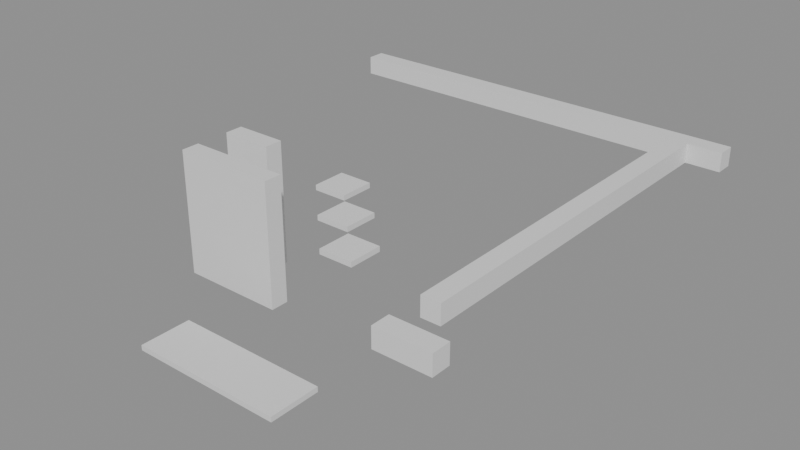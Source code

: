 # Source: building_lego.blend  (saved by Blender 5.0.119; exported with 4.5.12 LTS)
import bpy
from mathutils import Matrix  # noqa: F401  (used for matrix-valued properties, if any)

bpy.ops.wm.read_factory_settings(use_empty=True)
scene = bpy.context.scene
scene.name = 'Scene'

# ---- collections
col_01_paredes_externas = bpy.data.collections.new('01_Paredes_Externas'); scene.collection.children.link(col_01_paredes_externas)
col_02_paredes_internas = bpy.data.collections.new('02_Paredes_Internas'); scene.collection.children.link(col_02_paredes_internas)
col_03_pisos_escadas = bpy.data.collections.new('03_Pisos_Escadas'); scene.collection.children.link(col_03_pisos_escadas)
col_04_moveis_decoracoes = bpy.data.collections.new('04_Moveis_Decoracoes'); scene.collection.children.link(col_04_moveis_decoracoes)

# ---- materials (node trees are filled in below, after node groups)
mat_mat_parede_externa = bpy.data.materials.new('Mat_Parede_Externa')
mat_mat_parede_interna = bpy.data.materials.new('Mat_Parede_Interna')
mat_mat_pisos = bpy.data.materials.new('Mat_Pisos')
mat_mat_moveis = bpy.data.materials.new('Mat_Moveis')

# ---- material node trees
mat_mat_parede_externa.use_nodes = True; mat_mat_parede_externa.node_tree.nodes.clear()
_N = mat_mat_parede_externa.node_tree.nodes; _L = mat_mat_parede_externa.node_tree.links
n0 = _N.new('ShaderNodeBsdfPrincipled'); n0.name = 'BSDF - Pré-fundamentado'; n0.location = (-200, 100)
n1 = _N.new('ShaderNodeOutputMaterial'); n1.name = 'Saída de material'; n1.location = (200, 100)
_L.new(n0.outputs[0], n1.inputs[0])
n1.is_active_output = True
mat_mat_parede_interna.use_nodes = True; mat_mat_parede_interna.node_tree.nodes.clear()
_N = mat_mat_parede_interna.node_tree.nodes; _L = mat_mat_parede_interna.node_tree.links
n0 = _N.new('ShaderNodeBsdfPrincipled'); n0.name = 'BSDF - Pré-fundamentado'; n0.location = (-200, 100)
n1 = _N.new('ShaderNodeOutputMaterial'); n1.name = 'Saída de material'; n1.location = (200, 100)
_L.new(n0.outputs[0], n1.inputs[0])
n1.is_active_output = True
mat_mat_pisos.use_nodes = True; mat_mat_pisos.node_tree.nodes.clear()
_N = mat_mat_pisos.node_tree.nodes; _L = mat_mat_pisos.node_tree.links
n0 = _N.new('ShaderNodeBsdfPrincipled'); n0.name = 'BSDF - Pré-fundamentado'; n0.location = (-200, 100)
n1 = _N.new('ShaderNodeOutputMaterial'); n1.name = 'Saída de material'; n1.location = (200, 100)
_L.new(n0.outputs[0], n1.inputs[0])
n1.is_active_output = True
mat_mat_moveis.use_nodes = True; mat_mat_moveis.node_tree.nodes.clear()
_N = mat_mat_moveis.node_tree.nodes; _L = mat_mat_moveis.node_tree.links
n0 = _N.new('ShaderNodeBsdfPrincipled'); n0.name = 'BSDF - Pré-fundamentado'; n0.location = (-200, 100)
n1 = _N.new('ShaderNodeOutputMaterial'); n1.name = 'Saída de material'; n1.location = (200, 100)
_L.new(n0.outputs[0], n1.inputs[0])
n1.is_active_output = True

# ---- meshes
me_bloco_stone_wall_4207_583_z17 = bpy.data.meshes.new('Bloco_stone_wall_4207_583_z17')
me_bloco_stone_wall_4207_583_z17.from_pydata([(-0.5, -0.175, -0.18), (0.5, -0.175, -0.18), (0.5, 0.175, -0.18), (-0.5, 0.175, -0.18), (-0.5, -0.175, 0.18), (0.5, -0.175, 0.18), (0.5, 0.175, 0.18), (-0.5, 0.175, 0.18)], [], [(0, 1, 2, 3), (4, 7, 6, 5), (0, 4, 5, 1), (2, 6, 7, 3), (0, 3, 7, 4), (1, 5, 6, 2)])
me_bloco_stone_wall_4207_583_z17.materials.append(mat_mat_parede_externa)
me_bloco_stone_wall_4207_583_z17.update()
me_bloco_stone_wall_4200_591_z17 = bpy.data.meshes.new('Bloco_stone_wall_4200_591_z17')
me_bloco_stone_wall_4200_591_z17.from_pydata([(-0.5, -0.175, -0.18), (0.5, -0.175, -0.18), (0.5, 0.175, -0.18), (-0.5, 0.175, -0.18), (-0.5, -0.175, 0.18), (0.5, -0.175, 0.18), (0.5, 0.175, 0.18), (-0.5, 0.175, 0.18)], [], [(0, 1, 2, 3), (4, 7, 6, 5), (0, 4, 5, 1), (2, 6, 7, 3), (0, 3, 7, 4), (1, 5, 6, 2)])
me_bloco_stone_wall_4200_591_z17.materials.append(mat_mat_parede_externa)
me_bloco_stone_wall_4200_591_z17.update()
me_bloco_stone_wall_4201_591_z17 = bpy.data.meshes.new('Bloco_stone_wall_4201_591_z17')
me_bloco_stone_wall_4201_591_z17.from_pydata([(-0.5, -0.175, -0.18), (0.5, -0.175, -0.18), (0.5, 0.175, -0.18), (-0.5, 0.175, -0.18), (-0.5, -0.175, 0.18), (0.5, -0.175, 0.18), (0.5, 0.175, 0.18), (-0.5, 0.175, 0.18)], [], [(0, 1, 2, 3), (4, 7, 6, 5), (0, 4, 5, 1), (2, 6, 7, 3), (0, 3, 7, 4), (1, 5, 6, 2)])
me_bloco_stone_wall_4201_591_z17.materials.append(mat_mat_parede_externa)
me_bloco_stone_wall_4201_591_z17.update()
me_bloco_stone_wall_4202_591_z17 = bpy.data.meshes.new('Bloco_stone_wall_4202_591_z17')
me_bloco_stone_wall_4202_591_z17.from_pydata([(-0.5, -0.175, -0.18), (0.5, -0.175, -0.18), (0.5, 0.175, -0.18), (-0.5, 0.175, -0.18), (-0.5, -0.175, 0.18), (0.5, -0.175, 0.18), (0.5, 0.175, 0.18), (-0.5, 0.175, 0.18)], [], [(0, 1, 2, 3), (4, 7, 6, 5), (0, 4, 5, 1), (2, 6, 7, 3), (0, 3, 7, 4), (1, 5, 6, 2)])
me_bloco_stone_wall_4202_591_z17.materials.append(mat_mat_parede_externa)
me_bloco_stone_wall_4202_591_z17.update()
me_bloco_stone_wall_4203_591_z17 = bpy.data.meshes.new('Bloco_stone_wall_4203_591_z17')
me_bloco_stone_wall_4203_591_z17.from_pydata([(-0.5, -0.175, -0.18), (0.5, -0.175, -0.18), (0.5, 0.175, -0.18), (-0.5, 0.175, -0.18), (-0.5, -0.175, 0.18), (0.5, -0.175, 0.18), (0.5, 0.175, 0.18), (-0.5, 0.175, 0.18)], [], [(0, 1, 2, 3), (4, 7, 6, 5), (0, 4, 5, 1), (2, 6, 7, 3), (0, 3, 7, 4), (1, 5, 6, 2)])
me_bloco_stone_wall_4203_591_z17.materials.append(mat_mat_parede_externa)
me_bloco_stone_wall_4203_591_z17.update()
me_bloco_stone_wall_4204_591_z17 = bpy.data.meshes.new('Bloco_stone_wall_4204_591_z17')
me_bloco_stone_wall_4204_591_z17.from_pydata([(-0.5, -0.175, -0.18), (0.5, -0.175, -0.18), (0.5, 0.175, -0.18), (-0.5, 0.175, -0.18), (-0.5, -0.175, 0.18), (0.5, -0.175, 0.18), (0.5, 0.175, 0.18), (-0.5, 0.175, 0.18)], [], [(0, 1, 2, 3), (4, 7, 6, 5), (0, 4, 5, 1), (2, 6, 7, 3), (0, 3, 7, 4), (1, 5, 6, 2)])
me_bloco_stone_wall_4204_591_z17.materials.append(mat_mat_parede_externa)
me_bloco_stone_wall_4204_591_z17.update()
me_bloco_stone_wall_4205_591_z17 = bpy.data.meshes.new('Bloco_stone_wall_4205_591_z17')
me_bloco_stone_wall_4205_591_z17.from_pydata([(-0.5, -0.175, -0.18), (0.5, -0.175, -0.18), (0.5, 0.175, -0.18), (-0.5, 0.175, -0.18), (-0.5, -0.175, 0.18), (0.5, -0.175, 0.18), (0.5, 0.175, 0.18), (-0.5, 0.175, 0.18)], [], [(0, 1, 2, 3), (4, 7, 6, 5), (0, 4, 5, 1), (2, 6, 7, 3), (0, 3, 7, 4), (1, 5, 6, 2)])
me_bloco_stone_wall_4205_591_z17.materials.append(mat_mat_parede_externa)
me_bloco_stone_wall_4205_591_z17.update()
me_bloco_stone_wall_4206_591_z17 = bpy.data.meshes.new('Bloco_stone_wall_4206_591_z17')
me_bloco_stone_wall_4206_591_z17.from_pydata([(-0.5, -0.175, -0.18), (0.5, -0.175, -0.18), (0.5, 0.175, -0.18), (-0.5, 0.175, -0.18), (-0.5, -0.175, 0.18), (0.5, -0.175, 0.18), (0.5, 0.175, 0.18), (-0.5, 0.175, 0.18)], [], [(0, 1, 2, 3), (4, 7, 6, 5), (0, 4, 5, 1), (2, 6, 7, 3), (0, 3, 7, 4), (1, 5, 6, 2)])
me_bloco_stone_wall_4206_591_z17.materials.append(mat_mat_parede_externa)
me_bloco_stone_wall_4206_591_z17.update()
me_bloco_stone_wall_4207_591_z17 = bpy.data.meshes.new('Bloco_stone_wall_4207_591_z17')
me_bloco_stone_wall_4207_591_z17.from_pydata([(-0.5, -0.175, -0.18), (0.5, -0.175, -0.18), (0.5, 0.175, -0.18), (-0.5, 0.175, -0.18), (-0.5, -0.175, 0.18), (0.5, -0.175, 0.18), (0.5, 0.175, 0.18), (-0.5, 0.175, 0.18)], [], [(0, 1, 2, 3), (4, 7, 6, 5), (0, 4, 5, 1), (2, 6, 7, 3), (0, 3, 7, 4), (1, 5, 6, 2)])
me_bloco_stone_wall_4207_591_z17.materials.append(mat_mat_parede_externa)
me_bloco_stone_wall_4207_591_z17.update()
me_bloco_stone_wall_4207_584_z17 = bpy.data.meshes.new('Bloco_stone_wall_4207_584_z17')
me_bloco_stone_wall_4207_584_z17.from_pydata([(-0.175, -0.5, -0.18), (0.175, -0.5, -0.18), (0.175, 0.5, -0.18), (-0.175, 0.5, -0.18), (-0.175, -0.5, 0.18), (0.175, -0.5, 0.18), (0.175, 0.5, 0.18), (-0.175, 0.5, 0.18)], [], [(0, 1, 2, 3), (4, 7, 6, 5), (0, 4, 5, 1), (2, 6, 7, 3), (0, 3, 7, 4), (1, 5, 6, 2)])
me_bloco_stone_wall_4207_584_z17.materials.append(mat_mat_parede_externa)
me_bloco_stone_wall_4207_584_z17.update()
me_bloco_stone_wall_4207_585_z17 = bpy.data.meshes.new('Bloco_stone_wall_4207_585_z17')
me_bloco_stone_wall_4207_585_z17.from_pydata([(-0.175, -0.5, -0.18), (0.175, -0.5, -0.18), (0.175, 0.5, -0.18), (-0.175, 0.5, -0.18), (-0.175, -0.5, 0.18), (0.175, -0.5, 0.18), (0.175, 0.5, 0.18), (-0.175, 0.5, 0.18)], [], [(0, 1, 2, 3), (4, 7, 6, 5), (0, 4, 5, 1), (2, 6, 7, 3), (0, 3, 7, 4), (1, 5, 6, 2)])
me_bloco_stone_wall_4207_585_z17.materials.append(mat_mat_parede_externa)
me_bloco_stone_wall_4207_585_z17.update()
me_bloco_stone_wall_4207_586_z17 = bpy.data.meshes.new('Bloco_stone_wall_4207_586_z17')
me_bloco_stone_wall_4207_586_z17.from_pydata([(-0.175, -0.5, -0.18), (0.175, -0.5, -0.18), (0.175, 0.5, -0.18), (-0.175, 0.5, -0.18), (-0.175, -0.5, 0.18), (0.175, -0.5, 0.18), (0.175, 0.5, 0.18), (-0.175, 0.5, 0.18)], [], [(0, 1, 2, 3), (4, 7, 6, 5), (0, 4, 5, 1), (2, 6, 7, 3), (0, 3, 7, 4), (1, 5, 6, 2)])
me_bloco_stone_wall_4207_586_z17.materials.append(mat_mat_parede_externa)
me_bloco_stone_wall_4207_586_z17.update()
me_bloco_stone_wall_4207_587_z17 = bpy.data.meshes.new('Bloco_stone_wall_4207_587_z17')
me_bloco_stone_wall_4207_587_z17.from_pydata([(-0.175, -0.5, -0.18), (0.175, -0.5, -0.18), (0.175, 0.5, -0.18), (-0.175, 0.5, -0.18), (-0.175, -0.5, 0.18), (0.175, -0.5, 0.18), (0.175, 0.5, 0.18), (-0.175, 0.5, 0.18)], [], [(0, 1, 2, 3), (4, 7, 6, 5), (0, 4, 5, 1), (2, 6, 7, 3), (0, 3, 7, 4), (1, 5, 6, 2)])
me_bloco_stone_wall_4207_587_z17.materials.append(mat_mat_parede_externa)
me_bloco_stone_wall_4207_587_z17.update()
me_bloco_stone_wall_4207_588_z17 = bpy.data.meshes.new('Bloco_stone_wall_4207_588_z17')
me_bloco_stone_wall_4207_588_z17.from_pydata([(-0.175, -0.5, -0.18), (0.175, -0.5, -0.18), (0.175, 0.5, -0.18), (-0.175, 0.5, -0.18), (-0.175, -0.5, 0.18), (0.175, -0.5, 0.18), (0.175, 0.5, 0.18), (-0.175, 0.5, 0.18)], [], [(0, 1, 2, 3), (4, 7, 6, 5), (0, 4, 5, 1), (2, 6, 7, 3), (0, 3, 7, 4), (1, 5, 6, 2)])
me_bloco_stone_wall_4207_588_z17.materials.append(mat_mat_parede_externa)
me_bloco_stone_wall_4207_588_z17.update()
me_bloco_stone_wall_4207_589_z17 = bpy.data.meshes.new('Bloco_stone_wall_4207_589_z17')
me_bloco_stone_wall_4207_589_z17.from_pydata([(-0.175, -0.5, -0.18), (0.175, -0.5, -0.18), (0.175, 0.5, -0.18), (-0.175, 0.5, -0.18), (-0.175, -0.5, 0.18), (0.175, -0.5, 0.18), (0.175, 0.5, 0.18), (-0.175, 0.5, 0.18)], [], [(0, 1, 2, 3), (4, 7, 6, 5), (0, 4, 5, 1), (2, 6, 7, 3), (0, 3, 7, 4), (1, 5, 6, 2)])
me_bloco_stone_wall_4207_589_z17.materials.append(mat_mat_parede_externa)
me_bloco_stone_wall_4207_589_z17.update()
me_bloco_stone_wall_4207_590_z17 = bpy.data.meshes.new('Bloco_stone_wall_4207_590_z17')
me_bloco_stone_wall_4207_590_z17.from_pydata([(-0.175, -0.5, -0.18), (0.175, -0.5, -0.18), (0.175, 0.5, -0.18), (-0.175, 0.5, -0.18), (-0.175, -0.5, 0.18), (0.175, -0.5, 0.18), (0.175, 0.5, 0.18), (-0.175, 0.5, 0.18)], [], [(0, 1, 2, 3), (4, 7, 6, 5), (0, 4, 5, 1), (2, 6, 7, 3), (0, 3, 7, 4), (1, 5, 6, 2)])
me_bloco_stone_wall_4207_590_z17.materials.append(mat_mat_parede_externa)
me_bloco_stone_wall_4207_590_z17.update()
me_bloco_stone_post_4201_585_z1 = bpy.data.meshes.new('Bloco_stone_post_4201_585_z1')
me_bloco_stone_post_4201_585_z1.from_pydata([(-0.5, -0.175, -1.2), (0.5, -0.175, -1.2), (0.5, 0.175, -1.2), (-0.5, 0.175, -1.2), (-0.5, -0.175, 1.2), (0.5, -0.175, 1.2), (0.5, 0.175, 1.2), (-0.5, 0.175, 1.2)], [], [(0, 1, 2, 3), (4, 7, 6, 5), (0, 4, 5, 1), (2, 6, 7, 3), (0, 3, 7, 4), (1, 5, 6, 2)])
me_bloco_stone_post_4201_585_z1.materials.append(mat_mat_parede_interna)
me_bloco_stone_post_4201_585_z1.update()
me_bloco_stone_arch_4202_585_z1 = bpy.data.meshes.new('Bloco_stone_arch_4202_585_z1')
me_bloco_stone_arch_4202_585_z1.from_pydata([(-0.5, -0.175, -1.2), (0.5, -0.175, -1.2), (0.5, 0.175, -1.2), (-0.5, 0.175, -1.2), (-0.5, -0.175, 1.2), (0.5, -0.175, 1.2), (0.5, 0.175, 1.2), (-0.5, 0.175, 1.2)], [], [(0, 1, 2, 3), (4, 7, 6, 5), (0, 4, 5, 1), (2, 6, 7, 3), (0, 3, 7, 4), (1, 5, 6, 2)])
me_bloco_stone_arch_4202_585_z1.materials.append(mat_mat_parede_interna)
me_bloco_stone_arch_4202_585_z1.update()
me_bloco_stone_arch_4201_586_z1 = bpy.data.meshes.new('Bloco_stone_arch_4201_586_z1')
me_bloco_stone_arch_4201_586_z1.from_pydata([(-0.5, -0.175, -1.2), (0.5, -0.175, -1.2), (0.5, 0.175, -1.2), (-0.5, 0.175, -1.2), (-0.5, -0.175, 1.2), (0.5, -0.175, 1.2), (0.5, 0.175, 1.2), (-0.5, 0.175, 1.2)], [], [(0, 1, 2, 3), (4, 7, 6, 5), (0, 4, 5, 1), (2, 6, 7, 3), (0, 3, 7, 4), (1, 5, 6, 2)])
me_bloco_stone_arch_4201_586_z1.materials.append(mat_mat_parede_interna)
me_bloco_stone_arch_4201_586_z1.update()
me_piso_stone_pavers_dark_4202_583_z0 = bpy.data.meshes.new('Piso_stone_pavers_dark_4202_583_z0')
me_piso_stone_pavers_dark_4202_583_z0.from_pydata([(-0.5, -0.5, -0.05), (0.5, -0.5, -0.05), (0.5, 0.5, -0.05), (-0.5, 0.5, -0.05), (-0.5, -0.5, 0.05), (0.5, -0.5, 0.05), (0.5, 0.5, 0.05), (-0.5, 0.5, 0.05)], [], [(0, 1, 2, 3), (4, 7, 6, 5), (0, 4, 5, 1), (2, 6, 7, 3), (0, 3, 7, 4), (1, 5, 6, 2)])
me_piso_stone_pavers_dark_4202_583_z0.materials.append(mat_mat_pisos)
me_piso_stone_pavers_dark_4202_583_z0.update()
me_piso_stone_pavers_dark_4203_583_z0 = bpy.data.meshes.new('Piso_stone_pavers_dark_4203_583_z0')
me_piso_stone_pavers_dark_4203_583_z0.from_pydata([(-0.5, -0.5, -0.05), (0.5, -0.5, -0.05), (0.5, 0.5, -0.05), (-0.5, 0.5, -0.05), (-0.5, -0.5, 0.05), (0.5, -0.5, 0.05), (0.5, 0.5, 0.05), (-0.5, 0.5, 0.05)], [], [(0, 1, 2, 3), (4, 7, 6, 5), (0, 4, 5, 1), (2, 6, 7, 3), (0, 3, 7, 4), (1, 5, 6, 2)])
me_piso_stone_pavers_dark_4203_583_z0.materials.append(mat_mat_pisos)
me_piso_stone_pavers_dark_4203_583_z0.update()
me_piso_stone_pavers_dark_4204_583_z0 = bpy.data.meshes.new('Piso_stone_pavers_dark_4204_583_z0')
me_piso_stone_pavers_dark_4204_583_z0.from_pydata([(-0.5, -0.5, -0.05), (0.5, -0.5, -0.05), (0.5, 0.5, -0.05), (-0.5, 0.5, -0.05), (-0.5, -0.5, 0.05), (0.5, -0.5, 0.05), (0.5, 0.5, 0.05), (-0.5, 0.5, 0.05)], [], [(0, 1, 2, 3), (4, 7, 6, 5), (0, 4, 5, 1), (2, 6, 7, 3), (0, 3, 7, 4), (1, 5, 6, 2)])
me_piso_stone_pavers_dark_4204_583_z0.materials.append(mat_mat_pisos)
me_piso_stone_pavers_dark_4204_583_z0.update()
me_movel_web_4202_587_z0 = bpy.data.meshes.new('Movel_web_4202_587_z0')
me_movel_web_4202_587_z0.from_pydata([(-0.4, -0.4, -0.06), (0.4, -0.4, -0.06), (0.4, 0.4, -0.06), (-0.4, 0.4, -0.06), (-0.4, -0.4, 0.06), (0.4, -0.4, 0.06), (0.4, 0.4, 0.06), (-0.4, 0.4, 0.06)], [], [(0, 1, 2, 3), (4, 7, 6, 5), (0, 4, 5, 1), (2, 6, 7, 3), (0, 3, 7, 4), (1, 5, 6, 2)])
me_movel_web_4202_587_z0.materials.append(mat_mat_moveis)
me_movel_web_4202_587_z0.update()
me_movel_web_4201_588_z0 = bpy.data.meshes.new('Movel_web_4201_588_z0')
me_movel_web_4201_588_z0.from_pydata([(-0.4, -0.4, -0.06), (0.4, -0.4, -0.06), (0.4, 0.4, -0.06), (-0.4, 0.4, -0.06), (-0.4, -0.4, 0.06), (0.4, -0.4, 0.06), (0.4, 0.4, 0.06), (-0.4, 0.4, 0.06)], [], [(0, 1, 2, 3), (4, 7, 6, 5), (0, 4, 5, 1), (2, 6, 7, 3), (0, 3, 7, 4), (1, 5, 6, 2)])
me_movel_web_4201_588_z0.materials.append(mat_mat_moveis)
me_movel_web_4201_588_z0.update()
me_movel_web_4200_589_z0 = bpy.data.meshes.new('Movel_web_4200_589_z0')
me_movel_web_4200_589_z0.from_pydata([(-0.4, -0.4, -0.06), (0.4, -0.4, -0.06), (0.4, 0.4, -0.06), (-0.4, 0.4, -0.06), (-0.4, -0.4, 0.06), (0.4, -0.4, 0.06), (0.4, 0.4, 0.06), (-0.4, 0.4, 0.06)], [], [(0, 1, 2, 3), (4, 7, 6, 5), (0, 4, 5, 1), (2, 6, 7, 3), (0, 3, 7, 4), (1, 5, 6, 2)])
me_movel_web_4200_589_z0.materials.append(mat_mat_moveis)
me_movel_web_4200_589_z0.update()

# ---- objects
ob_parede_externa_norte_y583_x4207_4207 = bpy.data.objects.new('Parede_Externa_Norte_Y583_X4207_4207', None)
ob_bloco_stone_wall_4207_583_z17 = bpy.data.objects.new('Bloco_stone_wall_4207_583_z17', me_bloco_stone_wall_4207_583_z17)
ob_parede_externa_sul_y591_x4200_4207 = bpy.data.objects.new('Parede_Externa_Sul_Y591_X4200_4207', None)
ob_bloco_stone_wall_4200_591_z17 = bpy.data.objects.new('Bloco_stone_wall_4200_591_z17', me_bloco_stone_wall_4200_591_z17)
ob_bloco_stone_wall_4201_591_z17 = bpy.data.objects.new('Bloco_stone_wall_4201_591_z17', me_bloco_stone_wall_4201_591_z17)
ob_bloco_stone_wall_4202_591_z17 = bpy.data.objects.new('Bloco_stone_wall_4202_591_z17', me_bloco_stone_wall_4202_591_z17)
ob_bloco_stone_wall_4203_591_z17 = bpy.data.objects.new('Bloco_stone_wall_4203_591_z17', me_bloco_stone_wall_4203_591_z17)
ob_bloco_stone_wall_4204_591_z17 = bpy.data.objects.new('Bloco_stone_wall_4204_591_z17', me_bloco_stone_wall_4204_591_z17)
ob_bloco_stone_wall_4205_591_z17 = bpy.data.objects.new('Bloco_stone_wall_4205_591_z17', me_bloco_stone_wall_4205_591_z17)
ob_bloco_stone_wall_4206_591_z17 = bpy.data.objects.new('Bloco_stone_wall_4206_591_z17', me_bloco_stone_wall_4206_591_z17)
ob_bloco_stone_wall_4207_591_z17 = bpy.data.objects.new('Bloco_stone_wall_4207_591_z17', me_bloco_stone_wall_4207_591_z17)
ob_parede_externa_leste_x4207_y584_590 = bpy.data.objects.new('Parede_Externa_Leste_X4207_Y584_590', None)
ob_bloco_stone_wall_4207_584_z17 = bpy.data.objects.new('Bloco_stone_wall_4207_584_z17', me_bloco_stone_wall_4207_584_z17)
ob_bloco_stone_wall_4207_585_z17 = bpy.data.objects.new('Bloco_stone_wall_4207_585_z17', me_bloco_stone_wall_4207_585_z17)
ob_bloco_stone_wall_4207_586_z17 = bpy.data.objects.new('Bloco_stone_wall_4207_586_z17', me_bloco_stone_wall_4207_586_z17)
ob_bloco_stone_wall_4207_587_z17 = bpy.data.objects.new('Bloco_stone_wall_4207_587_z17', me_bloco_stone_wall_4207_587_z17)
ob_bloco_stone_wall_4207_588_z17 = bpy.data.objects.new('Bloco_stone_wall_4207_588_z17', me_bloco_stone_wall_4207_588_z17)
ob_bloco_stone_wall_4207_589_z17 = bpy.data.objects.new('Bloco_stone_wall_4207_589_z17', me_bloco_stone_wall_4207_589_z17)
ob_bloco_stone_wall_4207_590_z17 = bpy.data.objects.new('Bloco_stone_wall_4207_590_z17', me_bloco_stone_wall_4207_590_z17)
ob_parede_interna_ew_02_y585_x4201_4202 = bpy.data.objects.new('Parede_Interna_EW_02_Y585_X4201_4202', None)
ob_bloco_stone_post_4201_585_z1 = bpy.data.objects.new('Bloco_stone_post_4201_585_z1', me_bloco_stone_post_4201_585_z1)
ob_bloco_stone_arch_4202_585_z1 = bpy.data.objects.new('Bloco_stone_arch_4202_585_z1', me_bloco_stone_arch_4202_585_z1)
ob_parede_interna_ew_03_y586_x4201_4201 = bpy.data.objects.new('Parede_Interna_EW_03_Y586_X4201_4201', None)
ob_bloco_stone_arch_4201_586_z1 = bpy.data.objects.new('Bloco_stone_arch_4201_586_z1', me_bloco_stone_arch_4201_586_z1)
ob_pisos_lajes = bpy.data.objects.new('Pisos_Lajes', None)
ob_piso_stone_pavers_dark_4202_583_z0 = bpy.data.objects.new('Piso_stone_pavers_dark_4202_583_z0', me_piso_stone_pavers_dark_4202_583_z0)
ob_piso_stone_pavers_dark_4203_583_z0 = bpy.data.objects.new('Piso_stone_pavers_dark_4203_583_z0', me_piso_stone_pavers_dark_4203_583_z0)
ob_piso_stone_pavers_dark_4204_583_z0 = bpy.data.objects.new('Piso_stone_pavers_dark_4204_583_z0', me_piso_stone_pavers_dark_4204_583_z0)
ob_moveis_decoracoes = bpy.data.objects.new('Moveis_Decoracoes', None)
ob_movel_web_4202_587_z0 = bpy.data.objects.new('Movel_web_4202_587_z0', me_movel_web_4202_587_z0)
ob_movel_web_4201_588_z0 = bpy.data.objects.new('Movel_web_4201_588_z0', me_movel_web_4201_588_z0)
ob_movel_web_4200_589_z0 = bpy.data.objects.new('Movel_web_4200_589_z0', me_movel_web_4200_589_z0)

# ---- transforms, parenting, visibility, modifiers, constraints
ob_parede_externa_norte_y583_x4207_4207.location = (3.5, -4.0, 0.0)
ob_parede_externa_norte_y583_x4207_4207.empty_display_type = 'CUBE'
ob_bloco_stone_wall_4207_583_z17.parent = ob_parede_externa_norte_y583_x4207_4207
ob_bloco_stone_wall_4207_583_z17.matrix_parent_inverse = Matrix(((1.0, -0.0, 0.0, -3.5), (-0.0, 1.0, -0.0, 4.0), (0.0, -0.0, 1.0, -0.0), (-0.0, 0.0, -0.0, 1.0)))
ob_bloco_stone_wall_4207_583_z17.location = (3.5, -4.325, 0.18)
ob_parede_externa_sul_y591_x4200_4207.location = (0.0, 4.0, 0.0)
ob_parede_externa_sul_y591_x4200_4207.empty_display_type = 'CUBE'
ob_bloco_stone_wall_4200_591_z17.parent = ob_parede_externa_sul_y591_x4200_4207
ob_bloco_stone_wall_4200_591_z17.matrix_parent_inverse = Matrix(((1.0, -0.0, 0.0, -0.0), (-0.0, 1.0, -0.0, -4.0), (0.0, -0.0, 1.0, -0.0), (-0.0, 0.0, -0.0, 1.0)))
ob_bloco_stone_wall_4200_591_z17.location = (-3.5, 3.675, 0.18)
ob_bloco_stone_wall_4201_591_z17.parent = ob_parede_externa_sul_y591_x4200_4207
ob_bloco_stone_wall_4201_591_z17.matrix_parent_inverse = Matrix(((1.0, -0.0, 0.0, -0.0), (-0.0, 1.0, -0.0, -4.0), (0.0, -0.0, 1.0, -0.0), (-0.0, 0.0, -0.0, 1.0)))
ob_bloco_stone_wall_4201_591_z17.location = (-2.5, 3.675, 0.18)
ob_bloco_stone_wall_4202_591_z17.parent = ob_parede_externa_sul_y591_x4200_4207
ob_bloco_stone_wall_4202_591_z17.matrix_parent_inverse = Matrix(((1.0, -0.0, 0.0, -0.0), (-0.0, 1.0, -0.0, -4.0), (0.0, -0.0, 1.0, -0.0), (-0.0, 0.0, -0.0, 1.0)))
ob_bloco_stone_wall_4202_591_z17.location = (-1.5, 3.675, 0.18)
ob_bloco_stone_wall_4203_591_z17.parent = ob_parede_externa_sul_y591_x4200_4207
ob_bloco_stone_wall_4203_591_z17.matrix_parent_inverse = Matrix(((1.0, -0.0, 0.0, -0.0), (-0.0, 1.0, -0.0, -4.0), (0.0, -0.0, 1.0, -0.0), (-0.0, 0.0, -0.0, 1.0)))
ob_bloco_stone_wall_4203_591_z17.location = (-0.5, 3.675, 0.18)
ob_bloco_stone_wall_4204_591_z17.parent = ob_parede_externa_sul_y591_x4200_4207
ob_bloco_stone_wall_4204_591_z17.matrix_parent_inverse = Matrix(((1.0, -0.0, 0.0, -0.0), (-0.0, 1.0, -0.0, -4.0), (0.0, -0.0, 1.0, -0.0), (-0.0, 0.0, -0.0, 1.0)))
ob_bloco_stone_wall_4204_591_z17.location = (0.5, 3.675, 0.18)
ob_bloco_stone_wall_4205_591_z17.parent = ob_parede_externa_sul_y591_x4200_4207
ob_bloco_stone_wall_4205_591_z17.matrix_parent_inverse = Matrix(((1.0, -0.0, 0.0, -0.0), (-0.0, 1.0, -0.0, -4.0), (0.0, -0.0, 1.0, -0.0), (-0.0, 0.0, -0.0, 1.0)))
ob_bloco_stone_wall_4205_591_z17.location = (1.5, 3.675, 0.18)
ob_bloco_stone_wall_4206_591_z17.parent = ob_parede_externa_sul_y591_x4200_4207
ob_bloco_stone_wall_4206_591_z17.matrix_parent_inverse = Matrix(((1.0, -0.0, 0.0, -0.0), (-0.0, 1.0, -0.0, -4.0), (0.0, -0.0, 1.0, -0.0), (-0.0, 0.0, -0.0, 1.0)))
ob_bloco_stone_wall_4206_591_z17.location = (2.5, 3.675, 0.18)
ob_bloco_stone_wall_4207_591_z17.parent = ob_parede_externa_sul_y591_x4200_4207
ob_bloco_stone_wall_4207_591_z17.matrix_parent_inverse = Matrix(((1.0, -0.0, 0.0, -0.0), (-0.0, 1.0, -0.0, -4.0), (0.0, -0.0, 1.0, -0.0), (-0.0, 0.0, -0.0, 1.0)))
ob_bloco_stone_wall_4207_591_z17.location = (3.5, 3.675, 0.18)
ob_parede_externa_leste_x4207_y584_590.location = (3.5, 0.0, 0.0)
ob_parede_externa_leste_x4207_y584_590.empty_display_type = 'CUBE'
ob_bloco_stone_wall_4207_584_z17.parent = ob_parede_externa_leste_x4207_y584_590
ob_bloco_stone_wall_4207_584_z17.matrix_parent_inverse = Matrix(((1.0, -0.0, 0.0, -3.5), (-0.0, 1.0, -0.0, 0.0), (0.0, -0.0, 1.0, -0.0), (-0.0, 0.0, -0.0, 1.0)))
ob_bloco_stone_wall_4207_584_z17.location = (3.175, -3.0, 0.18)
ob_bloco_stone_wall_4207_585_z17.parent = ob_parede_externa_leste_x4207_y584_590
ob_bloco_stone_wall_4207_585_z17.matrix_parent_inverse = Matrix(((1.0, -0.0, 0.0, -3.5), (-0.0, 1.0, -0.0, 0.0), (0.0, -0.0, 1.0, -0.0), (-0.0, 0.0, -0.0, 1.0)))
ob_bloco_stone_wall_4207_585_z17.location = (3.175, -2.0, 0.18)
ob_bloco_stone_wall_4207_586_z17.parent = ob_parede_externa_leste_x4207_y584_590
ob_bloco_stone_wall_4207_586_z17.matrix_parent_inverse = Matrix(((1.0, -0.0, 0.0, -3.5), (-0.0, 1.0, -0.0, 0.0), (0.0, -0.0, 1.0, -0.0), (-0.0, 0.0, -0.0, 1.0)))
ob_bloco_stone_wall_4207_586_z17.location = (3.175, -1.0, 0.18)
ob_bloco_stone_wall_4207_587_z17.parent = ob_parede_externa_leste_x4207_y584_590
ob_bloco_stone_wall_4207_587_z17.matrix_parent_inverse = Matrix(((1.0, -0.0, 0.0, -3.5), (-0.0, 1.0, -0.0, 0.0), (0.0, -0.0, 1.0, -0.0), (-0.0, 0.0, -0.0, 1.0)))
ob_bloco_stone_wall_4207_587_z17.location = (3.175, 0.0, 0.18)
ob_bloco_stone_wall_4207_588_z17.parent = ob_parede_externa_leste_x4207_y584_590
ob_bloco_stone_wall_4207_588_z17.matrix_parent_inverse = Matrix(((1.0, -0.0, 0.0, -3.5), (-0.0, 1.0, -0.0, 0.0), (0.0, -0.0, 1.0, -0.0), (-0.0, 0.0, -0.0, 1.0)))
ob_bloco_stone_wall_4207_588_z17.location = (3.175, 1.0, 0.18)
ob_bloco_stone_wall_4207_589_z17.parent = ob_parede_externa_leste_x4207_y584_590
ob_bloco_stone_wall_4207_589_z17.matrix_parent_inverse = Matrix(((1.0, -0.0, 0.0, -3.5), (-0.0, 1.0, -0.0, 0.0), (0.0, -0.0, 1.0, -0.0), (-0.0, 0.0, -0.0, 1.0)))
ob_bloco_stone_wall_4207_589_z17.location = (3.175, 2.0, 0.18)
ob_bloco_stone_wall_4207_590_z17.parent = ob_parede_externa_leste_x4207_y584_590
ob_bloco_stone_wall_4207_590_z17.matrix_parent_inverse = Matrix(((1.0, -0.0, 0.0, -3.5), (-0.0, 1.0, -0.0, 0.0), (0.0, -0.0, 1.0, -0.0), (-0.0, 0.0, -0.0, 1.0)))
ob_bloco_stone_wall_4207_590_z17.location = (3.175, 3.0, 0.18)
ob_parede_interna_ew_02_y585_x4201_4202.location = (-2.0, -2.0, -1.92)
ob_parede_interna_ew_02_y585_x4201_4202.empty_display_type = 'CUBE'
ob_bloco_stone_post_4201_585_z1.parent = ob_parede_interna_ew_02_y585_x4201_4202
ob_bloco_stone_post_4201_585_z1.matrix_parent_inverse = Matrix(((1.0, -0.0, 0.0, 2.0), (-0.0, 1.0, -0.0, 2.0), (0.0, -0.0, 1.0, 1.92), (-0.0, 0.0, -0.0, 1.0)))
ob_bloco_stone_post_4201_585_z1.location = (-2.5, -2.325, -0.72)
ob_bloco_stone_arch_4202_585_z1.parent = ob_parede_interna_ew_02_y585_x4201_4202
ob_bloco_stone_arch_4202_585_z1.matrix_parent_inverse = Matrix(((1.0, -0.0, 0.0, 2.0), (-0.0, 1.0, -0.0, 2.0), (0.0, -0.0, 1.0, 1.92), (-0.0, 0.0, -0.0, 1.0)))
ob_bloco_stone_arch_4202_585_z1.location = (-1.5, -2.325, -0.72)
ob_parede_interna_ew_03_y586_x4201_4201.location = (-2.5, -1.0, -1.92)
ob_parede_interna_ew_03_y586_x4201_4201.empty_display_type = 'CUBE'
ob_bloco_stone_arch_4201_586_z1.parent = ob_parede_interna_ew_03_y586_x4201_4201
ob_bloco_stone_arch_4201_586_z1.matrix_parent_inverse = Matrix(((1.0, -0.0, 0.0, 2.5), (-0.0, 1.0, -0.0, 1.0), (0.0, -0.0, 1.0, 1.92), (-0.0, 0.0, -0.0, 1.0)))
ob_bloco_stone_arch_4201_586_z1.location = (-2.5, -1.325, -0.72)
ob_pisos_lajes.location = (0.0, 0.0, 0.0)
ob_pisos_lajes.empty_display_type = 'CUBE'
ob_piso_stone_pavers_dark_4202_583_z0.parent = ob_pisos_lajes
ob_piso_stone_pavers_dark_4202_583_z0.location = (-1.5, -4.0, -2.09)
ob_piso_stone_pavers_dark_4203_583_z0.parent = ob_pisos_lajes
ob_piso_stone_pavers_dark_4203_583_z0.location = (-0.5, -4.0, -2.09)
ob_piso_stone_pavers_dark_4204_583_z0.parent = ob_pisos_lajes
ob_piso_stone_pavers_dark_4204_583_z0.location = (0.5, -4.0, -2.09)
ob_moveis_decoracoes.location = (0.0, 0.0, 0.0)
ob_moveis_decoracoes.empty_display_type = 'CUBE'
ob_movel_web_4202_587_z0.parent = ob_moveis_decoracoes
ob_movel_web_4202_587_z0.location = (-1.5, 0.0, -1.98)
ob_movel_web_4201_588_z0.parent = ob_moveis_decoracoes
ob_movel_web_4201_588_z0.location = (-2.5, 1.0, -1.98)
ob_movel_web_4200_589_z0.parent = ob_moveis_decoracoes
ob_movel_web_4200_589_z0.location = (-3.5, 2.0, -1.98)

# ---- collection membership
col_01_paredes_externas.objects.link(ob_parede_externa_norte_y583_x4207_4207)
col_01_paredes_externas.objects.link(ob_bloco_stone_wall_4207_583_z17)
col_01_paredes_externas.objects.link(ob_parede_externa_sul_y591_x4200_4207)
col_01_paredes_externas.objects.link(ob_bloco_stone_wall_4200_591_z17)
col_01_paredes_externas.objects.link(ob_bloco_stone_wall_4201_591_z17)
col_01_paredes_externas.objects.link(ob_bloco_stone_wall_4202_591_z17)
col_01_paredes_externas.objects.link(ob_bloco_stone_wall_4203_591_z17)
col_01_paredes_externas.objects.link(ob_bloco_stone_wall_4204_591_z17)
col_01_paredes_externas.objects.link(ob_bloco_stone_wall_4205_591_z17)
col_01_paredes_externas.objects.link(ob_bloco_stone_wall_4206_591_z17)
col_01_paredes_externas.objects.link(ob_bloco_stone_wall_4207_591_z17)
col_01_paredes_externas.objects.link(ob_parede_externa_leste_x4207_y584_590)
col_01_paredes_externas.objects.link(ob_bloco_stone_wall_4207_584_z17)
col_01_paredes_externas.objects.link(ob_bloco_stone_wall_4207_585_z17)
col_01_paredes_externas.objects.link(ob_bloco_stone_wall_4207_586_z17)
col_01_paredes_externas.objects.link(ob_bloco_stone_wall_4207_587_z17)
col_01_paredes_externas.objects.link(ob_bloco_stone_wall_4207_588_z17)
col_01_paredes_externas.objects.link(ob_bloco_stone_wall_4207_589_z17)
col_01_paredes_externas.objects.link(ob_bloco_stone_wall_4207_590_z17)
col_02_paredes_internas.objects.link(ob_parede_interna_ew_02_y585_x4201_4202)
col_02_paredes_internas.objects.link(ob_bloco_stone_post_4201_585_z1)
col_02_paredes_internas.objects.link(ob_bloco_stone_arch_4202_585_z1)
col_02_paredes_internas.objects.link(ob_parede_interna_ew_03_y586_x4201_4201)
col_02_paredes_internas.objects.link(ob_bloco_stone_arch_4201_586_z1)
col_03_pisos_escadas.objects.link(ob_pisos_lajes)
col_03_pisos_escadas.objects.link(ob_piso_stone_pavers_dark_4202_583_z0)
col_03_pisos_escadas.objects.link(ob_piso_stone_pavers_dark_4203_583_z0)
col_03_pisos_escadas.objects.link(ob_piso_stone_pavers_dark_4204_583_z0)
col_04_moveis_decoracoes.objects.link(ob_moveis_decoracoes)
col_04_moveis_decoracoes.objects.link(ob_movel_web_4202_587_z0)
col_04_moveis_decoracoes.objects.link(ob_movel_web_4201_588_z0)
col_04_moveis_decoracoes.objects.link(ob_movel_web_4200_589_z0)

# ---- scene / render settings (as saved in the file)
scene.frame_start = 1; scene.frame_end = 250; scene.frame_set(1)
scene.render.engine = 'BLENDER_EEVEE_NEXT'
scene.render.bake_bias = 0.0
scene.render.bake_samples = 0
scene.cycles.sampling_pattern = 'TABULATED_SOBOL'
scene.eevee.use_volume_custom_range = False
bpy.context.view_layer.update()

# ---- added for rendering (the .blend has no active camera and no usable light): camera, sun + grey world if the file has none
cam_auto = bpy.data.cameras.new('AutoCamera')
cam_auto.lens = 50.0
cam_auto.sensor_width = 36.0
cam_auto.clip_end = 1000.0
ob_auto_camera = bpy.data.objects.new('AutoCamera', cam_auto)
scene.collection.objects.link(ob_auto_camera)
ob_auto_camera.location = (10.9703, -13.4894, 7.94626)
ob_auto_camera.rotation_euler = (1.09748, -7.21219e-08, 0.694738)
scene.camera = ob_auto_camera
light_auto_sun = bpy.data.lights.new('AutoSun', 'SUN')
light_auto_sun.energy = 3.0
light_auto_sun.angle = 0.0523599
ob_auto_sun = bpy.data.objects.new('AutoSun', light_auto_sun)
scene.collection.objects.link(ob_auto_sun)
ob_auto_sun.rotation_euler = (0.872665, 0.174533, 0.523599)
if scene.world is None:
    world_auto = bpy.data.worlds.new('AutoWorld')
    world_auto.color = (0.3, 0.3, 0.3)
    scene.world = world_auto
bpy.context.view_layer.update()
